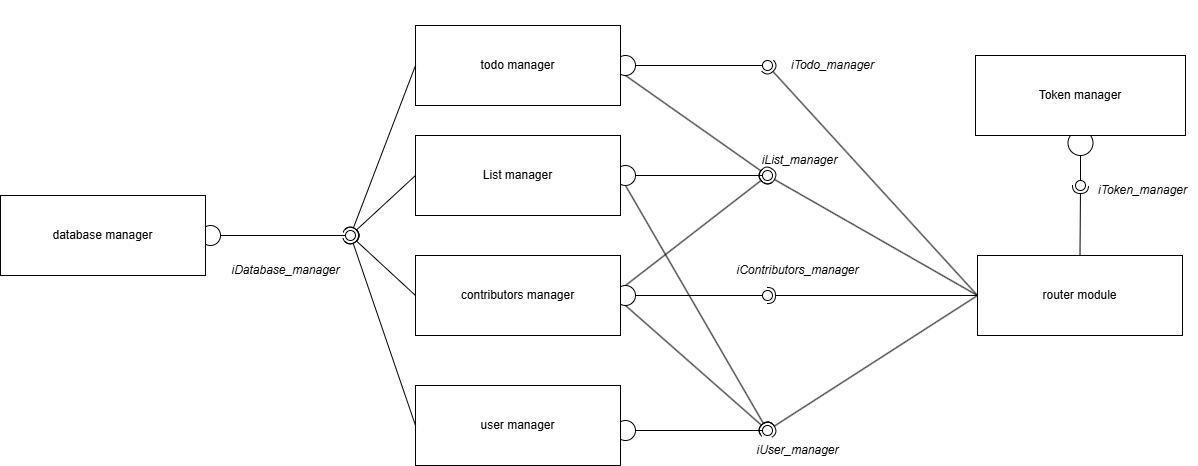

The diagram above was exported from draw.io. Its source (the exported page's mxGraphModel, read from the mxfile embedded in the PNG):
<mxGraphModel dx="4197" dy="2310" grid="1" gridSize="10" guides="1" tooltips="1" connect="1" arrows="1" fold="1" page="1" pageScale="1" pageWidth="850" pageHeight="1100" math="0" shadow="0">
  <root>
    <mxCell id="0" />
    <mxCell id="1" parent="0" />
    <mxCell id="COWT-z_qFwvsAc9NK0UZ-81" value="" style="group" vertex="1" connectable="0" parent="1">
      <mxGeometry x="210" y="330" width="1197" height="465" as="geometry" />
    </mxCell>
    <mxCell id="bBSszfWF4ZpeptBl1GrB-7" value="" style="group" parent="COWT-z_qFwvsAc9NK0UZ-81" connectable="0" vertex="1">
      <mxGeometry x="415" y="135" width="220" height="80" as="geometry" />
    </mxCell>
    <mxCell id="bBSszfWF4ZpeptBl1GrB-6" value="" style="ellipse;whiteSpace=wrap;html=1;aspect=fixed;" parent="bBSszfWF4ZpeptBl1GrB-7" vertex="1">
      <mxGeometry x="200" y="30" width="20" height="20" as="geometry" />
    </mxCell>
    <mxCell id="bBSszfWF4ZpeptBl1GrB-2" value="List manager" style="rounded=0;whiteSpace=wrap;html=1;" parent="bBSszfWF4ZpeptBl1GrB-7" vertex="1">
      <mxGeometry width="205" height="80" as="geometry" />
    </mxCell>
    <mxCell id="bBSszfWF4ZpeptBl1GrB-8" value="&lt;i&gt;iList_manager&lt;/i&gt;" style="text;html=1;align=center;verticalAlign=middle;resizable=0;points=[];autosize=1;strokeColor=none;fillColor=none;" parent="COWT-z_qFwvsAc9NK0UZ-81" vertex="1">
      <mxGeometry x="749" y="145" width="100" height="30" as="geometry" />
    </mxCell>
    <mxCell id="bBSszfWF4ZpeptBl1GrB-13" value="" style="group" parent="COWT-z_qFwvsAc9NK0UZ-81" connectable="0" vertex="1">
      <mxGeometry x="415" y="25" width="220" height="80" as="geometry" />
    </mxCell>
    <mxCell id="bBSszfWF4ZpeptBl1GrB-14" value="" style="ellipse;whiteSpace=wrap;html=1;aspect=fixed;" parent="bBSszfWF4ZpeptBl1GrB-13" vertex="1">
      <mxGeometry x="200" y="30" width="20" height="20" as="geometry" />
    </mxCell>
    <mxCell id="bBSszfWF4ZpeptBl1GrB-15" value="todo manager" style="rounded=0;whiteSpace=wrap;html=1;" parent="bBSszfWF4ZpeptBl1GrB-13" vertex="1">
      <mxGeometry width="205" height="80" as="geometry" />
    </mxCell>
    <mxCell id="bBSszfWF4ZpeptBl1GrB-20" value="" style="group" parent="COWT-z_qFwvsAc9NK0UZ-81" connectable="0" vertex="1">
      <mxGeometry y="195" width="220" height="80" as="geometry" />
    </mxCell>
    <mxCell id="bBSszfWF4ZpeptBl1GrB-21" value="" style="ellipse;whiteSpace=wrap;html=1;aspect=fixed;" parent="bBSszfWF4ZpeptBl1GrB-20" vertex="1">
      <mxGeometry x="200" y="30" width="20" height="20" as="geometry" />
    </mxCell>
    <mxCell id="bBSszfWF4ZpeptBl1GrB-22" value="database manager" style="rounded=0;whiteSpace=wrap;html=1;" parent="bBSszfWF4ZpeptBl1GrB-20" vertex="1">
      <mxGeometry width="205" height="80" as="geometry" />
    </mxCell>
    <mxCell id="U-sZt5d1enrp_Ul8M-Fo-2" value="&lt;i&gt;iUser_manager&lt;/i&gt;" style="text;html=1;align=center;verticalAlign=middle;resizable=0;points=[];autosize=1;strokeColor=none;fillColor=none;" parent="COWT-z_qFwvsAc9NK0UZ-81" vertex="1">
      <mxGeometry x="742" y="435" width="110" height="30" as="geometry" />
    </mxCell>
    <mxCell id="U-sZt5d1enrp_Ul8M-Fo-3" value="&lt;i&gt;iDatabase_manager&lt;/i&gt;" style="text;html=1;align=center;verticalAlign=middle;resizable=0;points=[];autosize=1;strokeColor=none;fillColor=none;" parent="COWT-z_qFwvsAc9NK0UZ-81" vertex="1">
      <mxGeometry x="220" y="255" width="130" height="30" as="geometry" />
    </mxCell>
    <mxCell id="U-sZt5d1enrp_Ul8M-Fo-11" value="" style="ellipse;whiteSpace=wrap;html=1;align=center;aspect=fixed;fillColor=none;strokeColor=none;resizable=0;perimeter=centerPerimeter;rotatable=0;allowArrows=0;points=[];outlineConnect=1;" parent="COWT-z_qFwvsAc9NK0UZ-81" vertex="1">
      <mxGeometry x="405" width="10" height="10" as="geometry" />
    </mxCell>
    <mxCell id="U-sZt5d1enrp_Ul8M-Fo-15" value="" style="rounded=0;orthogonalLoop=1;jettySize=auto;html=1;endArrow=oval;endFill=0;sketch=0;sourcePerimeterSpacing=0;targetPerimeterSpacing=0;endSize=10;exitX=1;exitY=0.5;exitDx=0;exitDy=0;" parent="COWT-z_qFwvsAc9NK0UZ-81" source="bBSszfWF4ZpeptBl1GrB-14" edge="1">
      <mxGeometry relative="1" as="geometry">
        <mxPoint x="457" y="-160" as="sourcePoint" />
        <mxPoint x="767" y="65" as="targetPoint" />
      </mxGeometry>
    </mxCell>
    <mxCell id="U-sZt5d1enrp_Ul8M-Fo-17" value="&lt;i&gt;iTodo_manager&lt;/i&gt;" style="text;html=1;align=center;verticalAlign=middle;resizable=0;points=[];autosize=1;strokeColor=none;fillColor=none;" parent="COWT-z_qFwvsAc9NK0UZ-81" vertex="1">
      <mxGeometry x="777" y="50" width="110" height="30" as="geometry" />
    </mxCell>
    <mxCell id="U-sZt5d1enrp_Ul8M-Fo-26" value="" style="rounded=0;orthogonalLoop=1;jettySize=auto;html=1;endArrow=oval;endFill=0;sketch=0;sourcePerimeterSpacing=0;targetPerimeterSpacing=0;endSize=10;exitX=1;exitY=0.5;exitDx=0;exitDy=0;" parent="COWT-z_qFwvsAc9NK0UZ-81" source="bBSszfWF4ZpeptBl1GrB-21" edge="1">
      <mxGeometry relative="1" as="geometry">
        <mxPoint x="325" y="190" as="sourcePoint" />
        <mxPoint x="350" y="235" as="targetPoint" />
      </mxGeometry>
    </mxCell>
    <mxCell id="U-sZt5d1enrp_Ul8M-Fo-27" value="" style="ellipse;whiteSpace=wrap;html=1;align=center;aspect=fixed;fillColor=none;strokeColor=none;resizable=0;perimeter=centerPerimeter;rotatable=0;allowArrows=0;points=[];outlineConnect=1;" parent="COWT-z_qFwvsAc9NK0UZ-81" vertex="1">
      <mxGeometry x="340" y="185" width="10" height="10" as="geometry" />
    </mxCell>
    <mxCell id="U-sZt5d1enrp_Ul8M-Fo-30" value="" style="ellipse;whiteSpace=wrap;html=1;align=center;aspect=fixed;fillColor=none;strokeColor=none;resizable=0;perimeter=centerPerimeter;rotatable=0;allowArrows=0;points=[];outlineConnect=1;" parent="COWT-z_qFwvsAc9NK0UZ-81" vertex="1">
      <mxGeometry x="390" y="195" width="10" height="10" as="geometry" />
    </mxCell>
    <mxCell id="U-sZt5d1enrp_Ul8M-Fo-31" value="" style="rounded=0;orthogonalLoop=1;jettySize=auto;html=1;endArrow=halfCircle;endFill=0;endSize=6;strokeWidth=1;sketch=0;fontSize=12;curved=1;exitX=0;exitY=0.5;exitDx=0;exitDy=0;" parent="COWT-z_qFwvsAc9NK0UZ-81" source="bBSszfWF4ZpeptBl1GrB-15" edge="1">
      <mxGeometry relative="1" as="geometry">
        <mxPoint x="470" y="345" as="sourcePoint" />
        <mxPoint x="350" y="235" as="targetPoint" />
      </mxGeometry>
    </mxCell>
    <mxCell id="U-sZt5d1enrp_Ul8M-Fo-32" value="" style="ellipse;whiteSpace=wrap;html=1;align=center;aspect=fixed;fillColor=none;strokeColor=none;resizable=0;perimeter=centerPerimeter;rotatable=0;allowArrows=0;points=[];outlineConnect=1;" parent="COWT-z_qFwvsAc9NK0UZ-81" vertex="1">
      <mxGeometry x="390" y="195" width="10" height="10" as="geometry" />
    </mxCell>
    <mxCell id="U-sZt5d1enrp_Ul8M-Fo-66" value="" style="group" parent="COWT-z_qFwvsAc9NK0UZ-81" connectable="0" vertex="1">
      <mxGeometry x="415" y="255" width="220" height="80" as="geometry" />
    </mxCell>
    <mxCell id="U-sZt5d1enrp_Ul8M-Fo-67" value="" style="ellipse;whiteSpace=wrap;html=1;aspect=fixed;" parent="U-sZt5d1enrp_Ul8M-Fo-66" vertex="1">
      <mxGeometry x="200" y="30" width="20" height="20" as="geometry" />
    </mxCell>
    <mxCell id="U-sZt5d1enrp_Ul8M-Fo-68" value="contributors manager" style="rounded=0;whiteSpace=wrap;html=1;" parent="U-sZt5d1enrp_Ul8M-Fo-66" vertex="1">
      <mxGeometry width="205" height="80" as="geometry" />
    </mxCell>
    <mxCell id="U-sZt5d1enrp_Ul8M-Fo-72" value="&lt;i&gt;iContributors_manager&lt;/i&gt;" style="text;html=1;align=center;verticalAlign=middle;resizable=0;points=[];autosize=1;strokeColor=none;fillColor=none;" parent="COWT-z_qFwvsAc9NK0UZ-81" vertex="1">
      <mxGeometry x="722" y="255" width="150" height="30" as="geometry" />
    </mxCell>
    <mxCell id="COWT-z_qFwvsAc9NK0UZ-52" value="" style="rounded=0;orthogonalLoop=1;jettySize=auto;html=1;endArrow=oval;endFill=0;sketch=0;sourcePerimeterSpacing=0;targetPerimeterSpacing=0;endSize=10;exitX=1;exitY=0.5;exitDx=0;exitDy=0;" edge="1" parent="COWT-z_qFwvsAc9NK0UZ-81" source="U-sZt5d1enrp_Ul8M-Fo-67">
      <mxGeometry relative="1" as="geometry">
        <mxPoint x="762" y="322.5" as="sourcePoint" />
        <mxPoint x="767" y="295" as="targetPoint" />
      </mxGeometry>
    </mxCell>
    <mxCell id="COWT-z_qFwvsAc9NK0UZ-53" value="" style="group" connectable="0" vertex="1" parent="COWT-z_qFwvsAc9NK0UZ-81">
      <mxGeometry x="977" y="255" width="220" height="80" as="geometry" />
    </mxCell>
    <mxCell id="COWT-z_qFwvsAc9NK0UZ-54" value="router module" style="rounded=0;whiteSpace=wrap;html=1;" vertex="1" parent="COWT-z_qFwvsAc9NK0UZ-53">
      <mxGeometry width="205" height="80" as="geometry" />
    </mxCell>
    <mxCell id="COWT-z_qFwvsAc9NK0UZ-56" value="" style="rounded=0;orthogonalLoop=1;jettySize=auto;html=1;endArrow=oval;endFill=0;sketch=0;sourcePerimeterSpacing=0;targetPerimeterSpacing=0;endSize=10;exitX=1;exitY=0.5;exitDx=0;exitDy=0;" edge="1" parent="COWT-z_qFwvsAc9NK0UZ-81" source="bBSszfWF4ZpeptBl1GrB-6">
      <mxGeometry relative="1" as="geometry">
        <mxPoint x="692" y="165" as="sourcePoint" />
        <mxPoint x="767" y="175" as="targetPoint" />
      </mxGeometry>
    </mxCell>
    <mxCell id="COWT-z_qFwvsAc9NK0UZ-57" value="" style="rounded=0;orthogonalLoop=1;jettySize=auto;html=1;endArrow=halfCircle;endFill=0;endSize=6;strokeWidth=1;sketch=0;exitX=0.5;exitY=0;exitDx=0;exitDy=0;" edge="1" parent="COWT-z_qFwvsAc9NK0UZ-81" source="U-sZt5d1enrp_Ul8M-Fo-67">
      <mxGeometry relative="1" as="geometry">
        <mxPoint x="1012" y="135" as="sourcePoint" />
        <mxPoint x="767" y="175" as="targetPoint" />
        <Array as="points" />
      </mxGeometry>
    </mxCell>
    <mxCell id="COWT-z_qFwvsAc9NK0UZ-58" value="" style="rounded=0;orthogonalLoop=1;jettySize=auto;html=1;endArrow=halfCircle;endFill=0;endSize=6;strokeWidth=1;sketch=0;exitX=0;exitY=0.5;exitDx=0;exitDy=0;" edge="1" parent="COWT-z_qFwvsAc9NK0UZ-81" source="COWT-z_qFwvsAc9NK0UZ-54">
      <mxGeometry relative="1" as="geometry">
        <mxPoint x="917" y="275" as="sourcePoint" />
        <mxPoint x="767" y="175" as="targetPoint" />
        <Array as="points" />
      </mxGeometry>
    </mxCell>
    <mxCell id="COWT-z_qFwvsAc9NK0UZ-59" value="" style="rounded=0;orthogonalLoop=1;jettySize=auto;html=1;endArrow=halfCircle;endFill=0;endSize=6;strokeWidth=1;sketch=0;" edge="1" parent="COWT-z_qFwvsAc9NK0UZ-81">
      <mxGeometry relative="1" as="geometry">
        <mxPoint x="977" y="295" as="sourcePoint" />
        <mxPoint x="767" y="295" as="targetPoint" />
        <Array as="points" />
      </mxGeometry>
    </mxCell>
    <mxCell id="COWT-z_qFwvsAc9NK0UZ-60" value="" style="group" connectable="0" vertex="1" parent="COWT-z_qFwvsAc9NK0UZ-81">
      <mxGeometry x="415" y="375" width="220" height="90" as="geometry" />
    </mxCell>
    <mxCell id="COWT-z_qFwvsAc9NK0UZ-61" value="" style="group" connectable="0" vertex="1" parent="COWT-z_qFwvsAc9NK0UZ-60">
      <mxGeometry y="10" width="220" height="80" as="geometry" />
    </mxCell>
    <mxCell id="COWT-z_qFwvsAc9NK0UZ-62" value="" style="ellipse;whiteSpace=wrap;html=1;aspect=fixed;" vertex="1" parent="COWT-z_qFwvsAc9NK0UZ-61">
      <mxGeometry x="200" y="35" width="20" height="20" as="geometry" />
    </mxCell>
    <mxCell id="COWT-z_qFwvsAc9NK0UZ-63" value="user&lt;span style=&quot;color: rgba(0, 0, 0, 0); font-family: monospace; font-size: 0px; text-align: start; text-wrap-mode: nowrap;&quot;&gt;%3CmxGraphModel%3E%3Croot%3E%3CmxCell%20id%3D%220%22%2F%3E%3CmxCell%20id%3D%221%22%20parent%3D%220%22%2F%3E%3CmxCell%20id%3D%222%22%20value%3D%22%22%20style%3D%22group%22%20vertex%3D%221%22%20connectable%3D%220%22%20parent%3D%221%22%3E%3CmxGeometry%20x%3D%22470%22%20y%3D%22740%22%20width%3D%22220%22%20height%3D%2280%22%20as%3D%22geometry%22%2F%3E%3C%2FmxCell%3E%3CmxCell%20id%3D%223%22%20value%3D%22%22%20style%3D%22ellipse%3BwhiteSpace%3Dwrap%3Bhtml%3D1%3Baspect%3Dfixed%3B%22%20vertex%3D%221%22%20parent%3D%222%22%3E%3CmxGeometry%20x%3D%22200%22%20y%3D%2230%22%20width%3D%2220%22%20height%3D%2220%22%20as%3D%22geometry%22%2F%3E%3C%2FmxCell%3E%3CmxCell%20id%3D%224%22%20value%3D%22todo%20manager%22%20style%3D%22rounded%3D0%3BwhiteSpace%3Dwrap%3Bhtml%3D1%3B%22%20vertex%3D%221%22%20parent%3D%222%22%3E%3CmxGeometry%20width%3D%22205%22%20height%3D%2280%22%20as%3D%22geometry%22%2F%3E%3C%2FmxCell%3E%3C%2Froot%3E%3C%2FmxGraphModel%3E&lt;/span&gt;&amp;nbsp;manager" style="rounded=0;whiteSpace=wrap;html=1;" vertex="1" parent="COWT-z_qFwvsAc9NK0UZ-61">
      <mxGeometry width="205" height="80" as="geometry" />
    </mxCell>
    <mxCell id="COWT-z_qFwvsAc9NK0UZ-64" value="" style="rounded=0;orthogonalLoop=1;jettySize=auto;html=1;endArrow=oval;endFill=0;sketch=0;sourcePerimeterSpacing=0;targetPerimeterSpacing=0;endSize=10;exitX=1;exitY=0.5;exitDx=0;exitDy=0;strokeColor=default;" edge="1" parent="COWT-z_qFwvsAc9NK0UZ-81" source="COWT-z_qFwvsAc9NK0UZ-62">
      <mxGeometry relative="1" as="geometry">
        <mxPoint x="357" y="-85.37" as="sourcePoint" />
        <mxPoint x="767" y="430" as="targetPoint" />
      </mxGeometry>
    </mxCell>
    <mxCell id="COWT-z_qFwvsAc9NK0UZ-65" value="" style="rounded=0;orthogonalLoop=1;jettySize=auto;html=1;endArrow=halfCircle;endFill=0;endSize=6;strokeWidth=1;sketch=0;exitX=0.5;exitY=1;exitDx=0;exitDy=0;" edge="1" parent="COWT-z_qFwvsAc9NK0UZ-81" source="U-sZt5d1enrp_Ul8M-Fo-67">
      <mxGeometry relative="1" as="geometry">
        <mxPoint x="707" y="295" as="sourcePoint" />
        <mxPoint x="767" y="430" as="targetPoint" />
        <Array as="points" />
      </mxGeometry>
    </mxCell>
    <mxCell id="COWT-z_qFwvsAc9NK0UZ-66" value="" style="rounded=0;orthogonalLoop=1;jettySize=auto;html=1;endArrow=halfCircle;endFill=0;endSize=6;strokeWidth=1;sketch=0;exitX=0;exitY=0.5;exitDx=0;exitDy=0;" edge="1" parent="COWT-z_qFwvsAc9NK0UZ-81" source="COWT-z_qFwvsAc9NK0UZ-54">
      <mxGeometry relative="1" as="geometry">
        <mxPoint x="767" y="355" as="sourcePoint" />
        <mxPoint x="767" y="430" as="targetPoint" />
        <Array as="points" />
      </mxGeometry>
    </mxCell>
    <mxCell id="COWT-z_qFwvsAc9NK0UZ-67" value="" style="rounded=0;orthogonalLoop=1;jettySize=auto;html=1;endArrow=halfCircle;endFill=0;endSize=6;strokeWidth=1;sketch=0;exitX=0.5;exitY=1;exitDx=0;exitDy=0;" edge="1" parent="COWT-z_qFwvsAc9NK0UZ-81" source="bBSszfWF4ZpeptBl1GrB-6">
      <mxGeometry relative="1" as="geometry">
        <mxPoint x="987" y="305" as="sourcePoint" />
        <mxPoint x="767" y="430" as="targetPoint" />
        <Array as="points" />
      </mxGeometry>
    </mxCell>
    <mxCell id="COWT-z_qFwvsAc9NK0UZ-72" value="" style="rounded=0;orthogonalLoop=1;jettySize=auto;html=1;endArrow=halfCircle;endFill=0;endSize=6;strokeWidth=1;sketch=0;exitX=0.5;exitY=1;exitDx=0;exitDy=0;" edge="1" parent="COWT-z_qFwvsAc9NK0UZ-81" source="bBSszfWF4ZpeptBl1GrB-14">
      <mxGeometry relative="1" as="geometry">
        <mxPoint x="987" y="305" as="sourcePoint" />
        <mxPoint x="767" y="175" as="targetPoint" />
        <Array as="points" />
      </mxGeometry>
    </mxCell>
    <mxCell id="COWT-z_qFwvsAc9NK0UZ-73" value="" style="rounded=0;orthogonalLoop=1;jettySize=auto;html=1;endArrow=halfCircle;endFill=0;endSize=6;strokeWidth=1;sketch=0;" edge="1" parent="COWT-z_qFwvsAc9NK0UZ-81">
      <mxGeometry relative="1" as="geometry">
        <mxPoint x="977" y="295" as="sourcePoint" />
        <mxPoint x="767" y="65" as="targetPoint" />
        <Array as="points" />
      </mxGeometry>
    </mxCell>
    <mxCell id="COWT-z_qFwvsAc9NK0UZ-74" value="" style="rounded=0;orthogonalLoop=1;jettySize=auto;html=1;endArrow=oval;endFill=0;sketch=0;sourcePerimeterSpacing=0;targetPerimeterSpacing=0;endSize=10;exitX=0.5;exitY=1;exitDx=0;exitDy=0;" edge="1" parent="COWT-z_qFwvsAc9NK0UZ-81" source="COWT-z_qFwvsAc9NK0UZ-69">
      <mxGeometry relative="1" as="geometry">
        <mxPoint x="1187" y="215" as="sourcePoint" />
        <mxPoint x="1080" y="185" as="targetPoint" />
      </mxGeometry>
    </mxCell>
    <mxCell id="COWT-z_qFwvsAc9NK0UZ-75" value="" style="rounded=0;orthogonalLoop=1;jettySize=auto;html=1;endArrow=halfCircle;endFill=0;endSize=6;strokeWidth=1;sketch=0;exitX=0.5;exitY=0;exitDx=0;exitDy=0;" edge="1" parent="COWT-z_qFwvsAc9NK0UZ-81" source="COWT-z_qFwvsAc9NK0UZ-54">
      <mxGeometry relative="1" as="geometry">
        <mxPoint x="987" y="305" as="sourcePoint" />
        <mxPoint x="1080" y="185" as="targetPoint" />
        <Array as="points" />
      </mxGeometry>
    </mxCell>
    <mxCell id="COWT-z_qFwvsAc9NK0UZ-76" value="" style="group" vertex="1" connectable="0" parent="COWT-z_qFwvsAc9NK0UZ-81">
      <mxGeometry x="975" y="55" width="210" height="100" as="geometry" />
    </mxCell>
    <mxCell id="COWT-z_qFwvsAc9NK0UZ-69" value="" style="ellipse;whiteSpace=wrap;html=1;aspect=fixed;" vertex="1" parent="COWT-z_qFwvsAc9NK0UZ-76">
      <mxGeometry x="92.5" y="75" width="25" height="25" as="geometry" />
    </mxCell>
    <mxCell id="COWT-z_qFwvsAc9NK0UZ-70" value="Token manager" style="rounded=0;whiteSpace=wrap;html=1;" vertex="1" parent="COWT-z_qFwvsAc9NK0UZ-76">
      <mxGeometry width="210" height="80" as="geometry" />
    </mxCell>
    <mxCell id="COWT-z_qFwvsAc9NK0UZ-77" value="&lt;i&gt;iToken_manager&lt;/i&gt;" style="text;html=1;align=center;verticalAlign=middle;resizable=0;points=[];autosize=1;strokeColor=none;fillColor=none;" vertex="1" parent="COWT-z_qFwvsAc9NK0UZ-81">
      <mxGeometry x="1087" y="175" width="110" height="30" as="geometry" />
    </mxCell>
    <mxCell id="COWT-z_qFwvsAc9NK0UZ-78" value="" style="rounded=0;orthogonalLoop=1;jettySize=auto;html=1;endArrow=halfCircle;endFill=0;endSize=6;strokeWidth=1;sketch=0;fontSize=12;curved=1;exitX=0;exitY=0.5;exitDx=0;exitDy=0;" edge="1" parent="COWT-z_qFwvsAc9NK0UZ-81" source="bBSszfWF4ZpeptBl1GrB-2">
      <mxGeometry relative="1" as="geometry">
        <mxPoint x="425" y="75" as="sourcePoint" />
        <mxPoint x="350" y="235" as="targetPoint" />
      </mxGeometry>
    </mxCell>
    <mxCell id="COWT-z_qFwvsAc9NK0UZ-79" value="" style="rounded=0;orthogonalLoop=1;jettySize=auto;html=1;endArrow=halfCircle;endFill=0;endSize=6;strokeWidth=1;sketch=0;fontSize=12;curved=1;exitX=0;exitY=0.5;exitDx=0;exitDy=0;" edge="1" parent="COWT-z_qFwvsAc9NK0UZ-81" source="U-sZt5d1enrp_Ul8M-Fo-68">
      <mxGeometry relative="1" as="geometry">
        <mxPoint x="425" y="185" as="sourcePoint" />
        <mxPoint x="350" y="235" as="targetPoint" />
      </mxGeometry>
    </mxCell>
    <mxCell id="COWT-z_qFwvsAc9NK0UZ-80" value="" style="rounded=0;orthogonalLoop=1;jettySize=auto;html=1;endArrow=halfCircle;endFill=0;endSize=6;strokeWidth=1;sketch=0;fontSize=12;curved=1;exitX=0;exitY=0.5;exitDx=0;exitDy=0;" edge="1" parent="COWT-z_qFwvsAc9NK0UZ-81" source="COWT-z_qFwvsAc9NK0UZ-63">
      <mxGeometry relative="1" as="geometry">
        <mxPoint x="425" y="305" as="sourcePoint" />
        <mxPoint x="350" y="235" as="targetPoint" />
      </mxGeometry>
    </mxCell>
  </root>
</mxGraphModel>